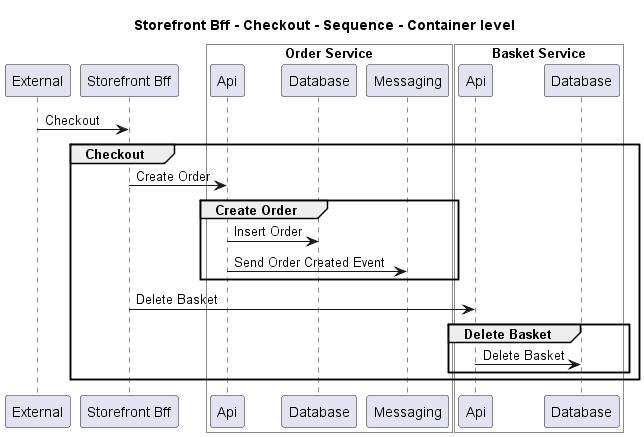

The diagram above was rendered by PlantUML. Its source (embedded in the PNG):
@startuml
!pragma layout smetana

title Storefront Bff - Checkout - Sequence - Container level

participant "External" as C4InterFlow.SoftwareSystems.ExternalSystem
participant "Storefront Bff" as ECommercePlatform.SoftwareSystems.StorefrontBff

box "Order Service" #White
    participant "Api" as ECommercePlatform.SoftwareSystems.OrderService.Containers.Api
    participant "Database" as ECommercePlatform.SoftwareSystems.OrderService.Containers.Database
    participant "Messaging" as ECommercePlatform.SoftwareSystems.OrderService.Containers.Messaging
end box


box "Basket Service" #White
    participant "Api" as ECommercePlatform.SoftwareSystems.BasketService.Containers.Api
    participant "Database" as ECommercePlatform.SoftwareSystems.BasketService.Containers.Database
end box


C4InterFlow.SoftwareSystems.ExternalSystem -> ECommercePlatform.SoftwareSystems.StorefrontBff : Checkout
group Checkout
ECommercePlatform.SoftwareSystems.StorefrontBff -> ECommercePlatform.SoftwareSystems.OrderService.Containers.Api : Create Order
group Create Order
ECommercePlatform.SoftwareSystems.OrderService.Containers.Api -> ECommercePlatform.SoftwareSystems.OrderService.Containers.Database : Insert Order
ECommercePlatform.SoftwareSystems.OrderService.Containers.Api -> ECommercePlatform.SoftwareSystems.OrderService.Containers.Messaging : Send Order Created Event
end
ECommercePlatform.SoftwareSystems.StorefrontBff -> ECommercePlatform.SoftwareSystems.BasketService.Containers.Api : Delete Basket
group Delete Basket
ECommercePlatform.SoftwareSystems.BasketService.Containers.Api -> ECommercePlatform.SoftwareSystems.BasketService.Containers.Database : Delete Basket
end
end


@enduml